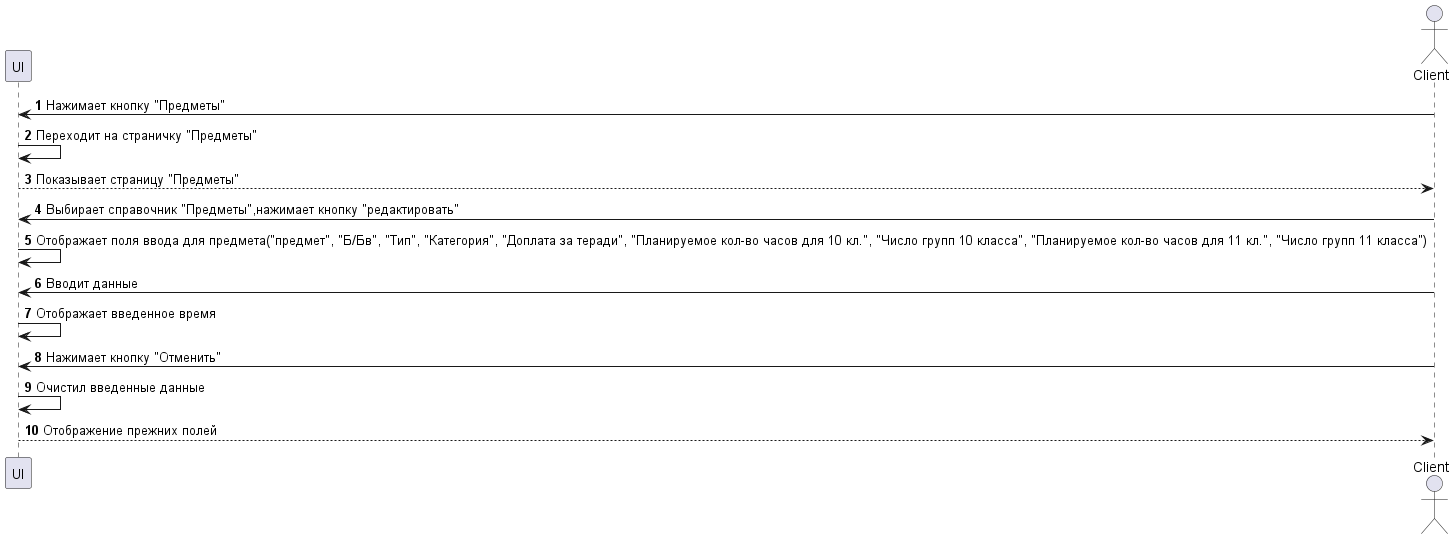

The diagram above was rendered by PlantUML. Its source (embedded in the PNG):
@startuml Отмена редактирования предмета    
    autonumber

    actor Client
    
    participant UI
    participant Client

    Client -> UI: Нажимает кнопку "Предметы"
    UI -> UI: Переходит на страничку "Предметы"
    Client <-- UI: Показывает страницу "Предметы"

    Client -> UI: Выбирает справочник "Предметы",нажимает кнопку "редактировать"
    UI -> UI: Отображает поля ввода для предмета("предмет", "Б/Бв", "Тип", "Категория", "Доплата за теради", "Планируемое кол-во часов для 10 кл.", "Число групп 10 класса", "Планируемое кол-во часов для 11 кл.", "Число групп 11 класса")
    Client -> UI: Вводит данные
    UI -> UI: Отображает введенное время
    
    Client -> UI: Нажимает кнопку "Отменить"
    UI -> UI: Очистил введенные данные
    Client <-- UI: Отображение прежних полей
    
@enduml